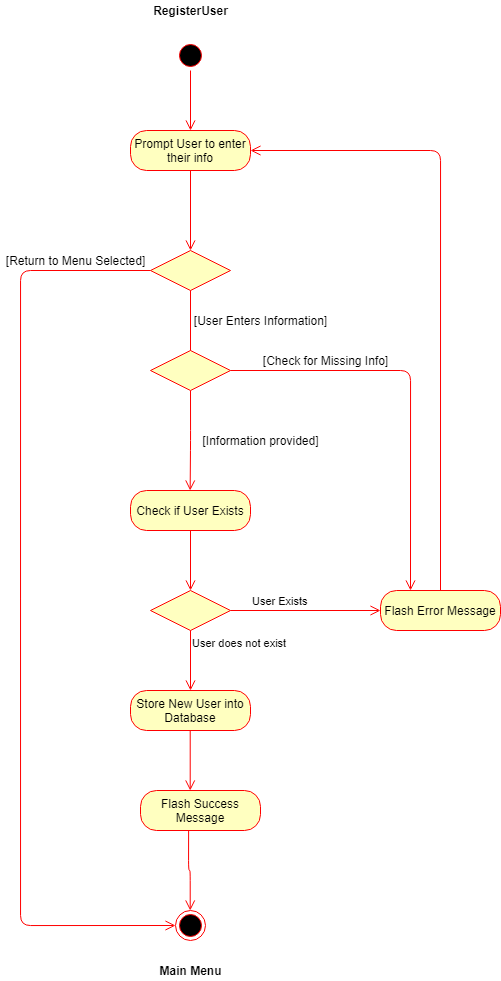

The diagram above was exported from draw.io. Its source (the exported page's mxGraphModel, read from the mxfile embedded in the PNG):
<mxGraphModel dx="1673" dy="1746" grid="1" gridSize="10" guides="1" tooltips="1" connect="1" arrows="1" fold="1" page="1" pageScale="1" pageWidth="1100" pageHeight="850" math="0" shadow="0">
  <root>
    <mxCell id="0" />
    <mxCell id="1" parent="0" />
    <mxCell id="2" value="" style="ellipse;html=1;shape=startState;fillColor=#000000;strokeColor=#ff0000;" vertex="1" parent="1">
      <mxGeometry x="315" y="20" width="30" height="30" as="geometry" />
    </mxCell>
    <mxCell id="3" value="" style="edgeStyle=orthogonalEdgeStyle;html=1;verticalAlign=bottom;endArrow=open;endSize=8;strokeColor=#ff0000;" edge="1" source="2" parent="1">
      <mxGeometry relative="1" as="geometry">
        <mxPoint x="330" y="110" as="targetPoint" />
      </mxGeometry>
    </mxCell>
    <mxCell id="4" value="Prompt User to enter their info" style="rounded=1;whiteSpace=wrap;html=1;arcSize=40;fontColor=#000000;fillColor=#ffffc0;strokeColor=#ff0000;" vertex="1" parent="1">
      <mxGeometry x="270" y="110" width="120" height="40" as="geometry" />
    </mxCell>
    <mxCell id="5" value="" style="edgeStyle=orthogonalEdgeStyle;html=1;verticalAlign=bottom;endArrow=open;endSize=8;strokeColor=#ff0000;entryX=0.5;entryY=0;entryDx=0;entryDy=0;" edge="1" source="4" target="17" parent="1">
      <mxGeometry relative="1" as="geometry">
        <mxPoint x="330" y="210" as="targetPoint" />
      </mxGeometry>
    </mxCell>
    <mxCell id="6" value="" style="edgeStyle=orthogonalEdgeStyle;html=1;verticalAlign=bottom;endArrow=open;endSize=8;strokeColor=#ff0000;" edge="1" parent="1">
      <mxGeometry relative="1" as="geometry">
        <mxPoint x="329.6600000000001" y="470" as="targetPoint" />
        <mxPoint x="330" y="370" as="sourcePoint" />
        <Array as="points">
          <mxPoint x="330" y="420" />
        </Array>
      </mxGeometry>
    </mxCell>
    <mxCell id="7" value="Check if User Exists" style="rounded=1;whiteSpace=wrap;html=1;arcSize=40;fontColor=#000000;fillColor=#ffffc0;strokeColor=#ff0000;" vertex="1" parent="1">
      <mxGeometry x="270" y="470" width="120" height="40" as="geometry" />
    </mxCell>
    <mxCell id="8" value="" style="edgeStyle=orthogonalEdgeStyle;html=1;verticalAlign=bottom;endArrow=open;endSize=8;strokeColor=#ff0000;" edge="1" source="7" parent="1">
      <mxGeometry relative="1" as="geometry">
        <mxPoint x="330" y="570" as="targetPoint" />
      </mxGeometry>
    </mxCell>
    <mxCell id="9" value="&lt;b&gt;RegisterUser&lt;/b&gt;" style="text;html=1;align=center;verticalAlign=middle;resizable=0;points=[];autosize=1;" vertex="1" parent="1">
      <mxGeometry x="285" y="-20" width="90" height="20" as="geometry" />
    </mxCell>
    <mxCell id="10" value="" style="rhombus;whiteSpace=wrap;html=1;fillColor=#ffffc0;strokeColor=#ff0000;" vertex="1" parent="1">
      <mxGeometry x="290" y="570" width="80" height="40" as="geometry" />
    </mxCell>
    <mxCell id="11" value="User Exists" style="edgeStyle=orthogonalEdgeStyle;html=1;align=left;verticalAlign=bottom;endArrow=open;endSize=8;strokeColor=#ff0000;entryX=0;entryY=0.5;entryDx=0;entryDy=0;" edge="1" source="10" target="16" parent="1">
      <mxGeometry x="-0.7333" relative="1" as="geometry">
        <mxPoint x="470" y="590" as="targetPoint" />
        <mxPoint as="offset" />
      </mxGeometry>
    </mxCell>
    <mxCell id="12" value="User does not exist" style="edgeStyle=orthogonalEdgeStyle;html=1;align=left;verticalAlign=top;endArrow=open;endSize=8;strokeColor=#ff0000;" edge="1" source="10" parent="1">
      <mxGeometry x="-1" relative="1" as="geometry">
        <mxPoint x="330" y="670" as="targetPoint" />
      </mxGeometry>
    </mxCell>
    <mxCell id="13" value="Store New User into Database" style="rounded=1;whiteSpace=wrap;html=1;arcSize=40;fontColor=#000000;fillColor=#ffffc0;strokeColor=#ff0000;" vertex="1" parent="1">
      <mxGeometry x="270" y="670" width="120" height="40" as="geometry" />
    </mxCell>
    <mxCell id="14" value="" style="ellipse;html=1;shape=endState;fillColor=#000000;strokeColor=#ff0000;" vertex="1" parent="1">
      <mxGeometry x="315" y="890" width="30" height="30" as="geometry" />
    </mxCell>
    <mxCell id="15" style="edgeStyle=orthogonalEdgeStyle;orthogonalLoop=1;jettySize=auto;html=1;entryX=1;entryY=0.5;entryDx=0;entryDy=0;endArrow=open;endSize=8;strokeColor=#ff0000;align=left;exitX=0.5;exitY=0;exitDx=0;exitDy=0;" edge="1" source="16" target="4" parent="1">
      <mxGeometry relative="1" as="geometry">
        <Array as="points">
          <mxPoint x="580" y="130" />
        </Array>
        <mxPoint x="390" y="230" as="targetPoint" />
      </mxGeometry>
    </mxCell>
    <mxCell id="16" value="Flash Error Message" style="rounded=1;whiteSpace=wrap;html=1;arcSize=40;fontColor=#000000;fillColor=#ffffc0;strokeColor=#ff0000;" vertex="1" parent="1">
      <mxGeometry x="520" y="570" width="120" height="40" as="geometry" />
    </mxCell>
    <mxCell id="17" value="" style="rhombus;whiteSpace=wrap;html=1;fillColor=#ffffc0;strokeColor=#ff0000;" vertex="1" parent="1">
      <mxGeometry x="290" y="230" width="80" height="40" as="geometry" />
    </mxCell>
    <mxCell id="18" value="" style="edgeStyle=orthogonalEdgeStyle;html=1;verticalAlign=bottom;endArrow=open;endSize=8;strokeColor=#ff0000;exitX=0;exitY=0.5;exitDx=0;exitDy=0;entryX=0;entryY=0.5;entryDx=0;entryDy=0;" edge="1" source="17" target="14" parent="1">
      <mxGeometry relative="1" as="geometry">
        <mxPoint x="170" y="421.747572815534" as="targetPoint" />
        <mxPoint x="410" y="270" as="sourcePoint" />
        <Array as="points">
          <mxPoint x="160" y="250" />
          <mxPoint x="160" y="905" />
        </Array>
      </mxGeometry>
    </mxCell>
    <mxCell id="19" value="[Return to Menu Selected]" style="text;html=1;align=center;verticalAlign=middle;resizable=0;points=[];autosize=1;" vertex="1" parent="1">
      <mxGeometry x="140" y="230" width="150" height="20" as="geometry" />
    </mxCell>
    <mxCell id="20" value="" style="edgeStyle=orthogonalEdgeStyle;html=1;verticalAlign=bottom;endArrow=open;endSize=8;strokeColor=#ff0000;" edge="1" source="17" parent="1">
      <mxGeometry relative="1" as="geometry">
        <mxPoint x="330" y="370" as="targetPoint" />
        <mxPoint x="329.8300000000001" y="350" as="sourcePoint" />
      </mxGeometry>
    </mxCell>
    <mxCell id="21" value="[User Enters Information]" style="text;html=1;align=center;verticalAlign=middle;resizable=0;points=[];autosize=1;" vertex="1" parent="1">
      <mxGeometry x="325" y="290" width="150" height="20" as="geometry" />
    </mxCell>
    <mxCell id="22" value="" style="rhombus;whiteSpace=wrap;html=1;fillColor=#ffffc0;strokeColor=#ff0000;" vertex="1" parent="1">
      <mxGeometry x="290" y="330" width="80" height="40" as="geometry" />
    </mxCell>
    <mxCell id="23" value="" style="edgeStyle=orthogonalEdgeStyle;html=1;verticalAlign=bottom;endArrow=open;endSize=8;strokeColor=#ff0000;exitX=1;exitY=0.5;exitDx=0;exitDy=0;entryX=0.25;entryY=0;entryDx=0;entryDy=0;" edge="1" source="22" target="16" parent="1">
      <mxGeometry relative="1" as="geometry">
        <mxPoint x="340" y="480" as="targetPoint" />
        <mxPoint x="340" y="420" as="sourcePoint" />
      </mxGeometry>
    </mxCell>
    <mxCell id="24" value="[Check for Missing Info]" style="text;html=1;align=center;verticalAlign=middle;resizable=0;points=[];autosize=1;" vertex="1" parent="1">
      <mxGeometry x="395" y="330" width="140" height="20" as="geometry" />
    </mxCell>
    <mxCell id="25" value="[Information provided]" style="text;html=1;align=center;verticalAlign=middle;resizable=0;points=[];autosize=1;" vertex="1" parent="1">
      <mxGeometry x="335" y="410" width="130" height="20" as="geometry" />
    </mxCell>
    <mxCell id="26" value="" style="edgeStyle=orthogonalEdgeStyle;html=1;verticalAlign=bottom;endArrow=open;endSize=8;strokeColor=#ff0000;" edge="1" parent="1">
      <mxGeometry relative="1" as="geometry">
        <mxPoint x="329.71000000000004" y="770" as="targetPoint" />
        <mxPoint x="329.71000000000004" y="710" as="sourcePoint" />
      </mxGeometry>
    </mxCell>
    <mxCell id="27" value="Flash Success Message" style="rounded=1;whiteSpace=wrap;html=1;arcSize=40;fontColor=#000000;fillColor=#ffffc0;strokeColor=#ff0000;" vertex="1" parent="1">
      <mxGeometry x="280" y="770" width="120" height="40" as="geometry" />
    </mxCell>
    <mxCell id="28" value="" style="edgeStyle=orthogonalEdgeStyle;html=1;verticalAlign=bottom;endArrow=open;endSize=8;strokeColor=#ff0000;exitX=0.401;exitY=1.011;exitDx=0;exitDy=0;exitPerimeter=0;" edge="1" source="27" parent="1">
      <mxGeometry relative="1" as="geometry">
        <mxPoint x="329.71000000000004" y="890" as="targetPoint" />
        <mxPoint x="329.71000000000004" y="830" as="sourcePoint" />
      </mxGeometry>
    </mxCell>
    <mxCell id="29" value="&lt;b&gt;Main Menu&lt;/b&gt;" style="text;html=1;align=center;verticalAlign=middle;resizable=0;points=[];autosize=1;" vertex="1" parent="1">
      <mxGeometry x="290" y="940" width="80" height="20" as="geometry" />
    </mxCell>
  </root>
</mxGraphModel>